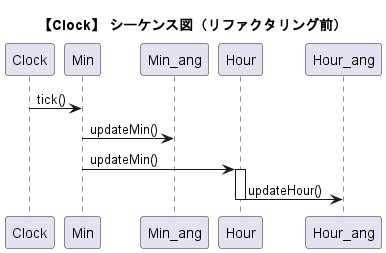

The diagram above was rendered by PlantUML. Its source (embedded in the PNG):
@startuml clock_seq_push
title "【Clock】 シーケンス図（リファクタリング前）"

Clock -> Min : tick()

Min -> Min_ang : updateMin()

Min -> Hour : updateMin()
activate Hour
Hour -> Hour_ang : updateHour()
deactivate Hour

@enduml